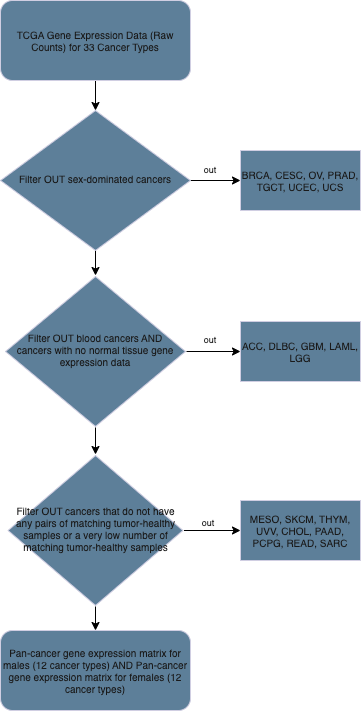

The diagram above was exported from draw.io. Its source (the exported page's mxGraphModel, read from the mxfile embedded in the PNG):
<mxGraphModel dx="1026" dy="743" grid="1" gridSize="10" guides="1" tooltips="1" connect="1" arrows="1" fold="1" page="1" pageScale="1" pageWidth="850" pageHeight="1100" math="0" shadow="0">
  <root>
    <mxCell id="WIyWlLk6GJQsqaUBKTNV-0" />
    <mxCell id="WIyWlLk6GJQsqaUBKTNV-1" parent="WIyWlLk6GJQsqaUBKTNV-0" />
    <mxCell id="8kMX8oi5OVAqFjVWbfvW-1" value="" style="edgeStyle=orthogonalEdgeStyle;rounded=0;orthogonalLoop=1;jettySize=auto;html=1;" edge="1" parent="WIyWlLk6GJQsqaUBKTNV-1" source="RSYb1USPxtnyD5xq_bIC-74" target="RSYb1USPxtnyD5xq_bIC-81">
      <mxGeometry relative="1" as="geometry" />
    </mxCell>
    <mxCell id="RSYb1USPxtnyD5xq_bIC-74" value="TCGA Gene Expression Data (Raw Counts) for 33 Cancer Types" style="rounded=1;whiteSpace=wrap;html=1;fontSize=10;glass=0;strokeWidth=1;shadow=0;labelBackgroundColor=none;fillColor=#5D7F99;strokeColor=#D0CEE2;fontColor=#1A1A1A;" parent="WIyWlLk6GJQsqaUBKTNV-1" vertex="1">
      <mxGeometry x="300" y="20" width="190" height="80" as="geometry" />
    </mxCell>
    <mxCell id="8kMX8oi5OVAqFjVWbfvW-2" value="" style="edgeStyle=orthogonalEdgeStyle;rounded=0;orthogonalLoop=1;jettySize=auto;html=1;" edge="1" parent="WIyWlLk6GJQsqaUBKTNV-1" source="RSYb1USPxtnyD5xq_bIC-81" target="RSYb1USPxtnyD5xq_bIC-90">
      <mxGeometry relative="1" as="geometry" />
    </mxCell>
    <mxCell id="8kMX8oi5OVAqFjVWbfvW-4" value="" style="edgeStyle=orthogonalEdgeStyle;rounded=0;orthogonalLoop=1;jettySize=auto;html=1;" edge="1" parent="WIyWlLk6GJQsqaUBKTNV-1" source="RSYb1USPxtnyD5xq_bIC-81" target="RSYb1USPxtnyD5xq_bIC-86">
      <mxGeometry relative="1" as="geometry" />
    </mxCell>
    <mxCell id="RSYb1USPxtnyD5xq_bIC-81" value="Filter OUT sex-dominated cancers" style="rhombus;whiteSpace=wrap;html=1;shadow=0;fontFamily=Helvetica;fontSize=10;align=center;strokeWidth=1;spacing=6;spacingTop=-4;labelBackgroundColor=none;fillColor=#5D7F99;strokeColor=#D0CEE2;fontColor=#1A1A1A;" parent="WIyWlLk6GJQsqaUBKTNV-1" vertex="1">
      <mxGeometry x="300" y="130" width="190" height="140" as="geometry" />
    </mxCell>
    <mxCell id="RSYb1USPxtnyD5xq_bIC-86" value="BRCA, CESC, OV, PRAD, TGCT, UCEC, UCS" style="whiteSpace=wrap;html=1;fontSize=10;labelBackgroundColor=none;fillColor=#5D7F99;strokeColor=#D0CEE2;fontColor=#1A1A1A;" parent="WIyWlLk6GJQsqaUBKTNV-1" vertex="1">
      <mxGeometry x="540" y="170" width="120" height="60" as="geometry" />
    </mxCell>
    <mxCell id="RSYb1USPxtnyD5xq_bIC-89" value="out" style="text;strokeColor=none;align=center;fillColor=none;html=1;verticalAlign=middle;whiteSpace=wrap;rounded=0;fontSize=9;labelBackgroundColor=none;fontColor=#1A1A1A;" parent="WIyWlLk6GJQsqaUBKTNV-1" vertex="1">
      <mxGeometry x="480" y="175" width="60" height="30" as="geometry" />
    </mxCell>
    <mxCell id="8kMX8oi5OVAqFjVWbfvW-3" value="" style="edgeStyle=orthogonalEdgeStyle;rounded=0;orthogonalLoop=1;jettySize=auto;html=1;" edge="1" parent="WIyWlLk6GJQsqaUBKTNV-1" source="RSYb1USPxtnyD5xq_bIC-90" target="RSYb1USPxtnyD5xq_bIC-95">
      <mxGeometry relative="1" as="geometry" />
    </mxCell>
    <mxCell id="8kMX8oi5OVAqFjVWbfvW-13" value="" style="edgeStyle=orthogonalEdgeStyle;rounded=0;orthogonalLoop=1;jettySize=auto;html=1;" edge="1" parent="WIyWlLk6GJQsqaUBKTNV-1" source="RSYb1USPxtnyD5xq_bIC-90" target="8kMX8oi5OVAqFjVWbfvW-11">
      <mxGeometry relative="1" as="geometry" />
    </mxCell>
    <mxCell id="RSYb1USPxtnyD5xq_bIC-90" value="Filter OUT blood cancers AND cancers with no normal tissue gene expression data" style="rhombus;whiteSpace=wrap;html=1;shadow=0;fontFamily=Helvetica;fontSize=10;align=center;strokeWidth=1;spacing=6;spacingTop=-4;perimeterSpacing=1;strokeColor=#D0CEE2;labelBackgroundColor=none;fillColor=#5D7F99;fontColor=#1A1A1A;rounded=0;verticalAlign=middle;" parent="WIyWlLk6GJQsqaUBKTNV-1" vertex="1">
      <mxGeometry x="305" y="296" width="180" height="150" as="geometry" />
    </mxCell>
    <mxCell id="RSYb1USPxtnyD5xq_bIC-95" value="ACC, DLBC, GBM, LAML, LGG" style="whiteSpace=wrap;html=1;fontSize=10;labelBackgroundColor=none;fillColor=#5D7F99;strokeColor=#D0CEE2;fontColor=#1A1A1A;" parent="WIyWlLk6GJQsqaUBKTNV-1" vertex="1">
      <mxGeometry x="540" y="341" width="120" height="60" as="geometry" />
    </mxCell>
    <mxCell id="WA5MiP1SJ9g0A7qThxeN-3" value="out" style="text;strokeColor=none;align=center;fillColor=none;html=1;verticalAlign=middle;whiteSpace=wrap;rounded=0;fontSize=9;labelBackgroundColor=none;fontColor=#1A1A1A;" parent="WIyWlLk6GJQsqaUBKTNV-1" vertex="1">
      <mxGeometry x="480" y="345" width="60" height="30" as="geometry" />
    </mxCell>
    <mxCell id="8kMX8oi5OVAqFjVWbfvW-15" value="" style="edgeStyle=orthogonalEdgeStyle;rounded=0;orthogonalLoop=1;jettySize=auto;html=1;" edge="1" parent="WIyWlLk6GJQsqaUBKTNV-1" source="8kMX8oi5OVAqFjVWbfvW-11" target="8kMX8oi5OVAqFjVWbfvW-14">
      <mxGeometry relative="1" as="geometry" />
    </mxCell>
    <mxCell id="8kMX8oi5OVAqFjVWbfvW-18" value="" style="edgeStyle=orthogonalEdgeStyle;rounded=0;orthogonalLoop=1;jettySize=auto;html=1;" edge="1" parent="WIyWlLk6GJQsqaUBKTNV-1" source="8kMX8oi5OVAqFjVWbfvW-11" target="8kMX8oi5OVAqFjVWbfvW-17">
      <mxGeometry relative="1" as="geometry" />
    </mxCell>
    <mxCell id="8kMX8oi5OVAqFjVWbfvW-11" value="&lt;meta charset=&quot;utf-8&quot;&gt;&lt;span style=&quot;color: rgb(26, 26, 26); font-family: Helvetica; font-size: 10px; font-style: normal; font-variant-ligatures: normal; font-variant-caps: normal; font-weight: 400; letter-spacing: normal; orphans: 2; text-align: center; text-indent: 0px; text-transform: none; widows: 2; word-spacing: 0px; -webkit-text-stroke-width: 0px; text-decoration-thickness: initial; text-decoration-style: initial; text-decoration-color: initial; float: none; display: inline !important;&quot;&gt;Filter OUT cancers that do not have any pairs of matching tumor-healthy samples or a very low number of matching tumor-healthy samples&lt;/span&gt;" style="rhombus;whiteSpace=wrap;html=1;shadow=0;fontFamily=Helvetica;fontSize=10;align=center;strokeWidth=1;spacing=6;spacingTop=-4;perimeterSpacing=1;strokeColor=#D0CEE2;labelBackgroundColor=none;fillColor=#5D7F99;fontColor=#1A1A1A;rounded=0;verticalAlign=middle;labelBorderColor=none;" vertex="1" parent="WIyWlLk6GJQsqaUBKTNV-1">
      <mxGeometry x="307.5" y="475" width="175" height="150" as="geometry" />
    </mxCell>
    <mxCell id="8kMX8oi5OVAqFjVWbfvW-14" value="MESO, SKCM, THYM, UVV, CHOL, PAAD, PCPG, READ, SARC" style="whiteSpace=wrap;html=1;fontSize=10;labelBackgroundColor=none;fillColor=#5D7F99;strokeColor=#D0CEE2;fontColor=#1A1A1A;" vertex="1" parent="WIyWlLk6GJQsqaUBKTNV-1">
      <mxGeometry x="540" y="520" width="120" height="60" as="geometry" />
    </mxCell>
    <mxCell id="8kMX8oi5OVAqFjVWbfvW-16" value="out" style="text;strokeColor=none;align=center;fillColor=none;html=1;verticalAlign=middle;whiteSpace=wrap;rounded=0;fontSize=9;labelBackgroundColor=none;fontColor=#1A1A1A;" vertex="1" parent="WIyWlLk6GJQsqaUBKTNV-1">
      <mxGeometry x="478" y="528" width="60" height="30" as="geometry" />
    </mxCell>
    <mxCell id="8kMX8oi5OVAqFjVWbfvW-17" value="Pan-cancer gene expression matrix for males (12 cancer types) AND Pan-cancer gene expression matrix for females (12 cancer types)" style="rounded=1;whiteSpace=wrap;html=1;fontSize=10;glass=0;strokeWidth=1;shadow=0;labelBackgroundColor=none;fillColor=#5D7F99;strokeColor=#D0CEE2;fontColor=#1A1A1A;" vertex="1" parent="WIyWlLk6GJQsqaUBKTNV-1">
      <mxGeometry x="300" y="650" width="190" height="80" as="geometry" />
    </mxCell>
  </root>
</mxGraphModel>